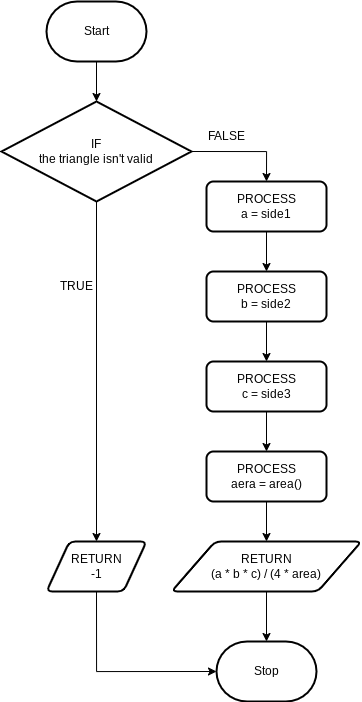

The diagram above was exported from draw.io. Its source (the exported page's mxGraphModel, read from the mxfile embedded in the PNG):
<mxGraphModel dx="1731" dy="1037" grid="1" gridSize="10" guides="1" tooltips="1" connect="1" arrows="1" fold="1" page="1" pageScale="1" pageWidth="827" pageHeight="1169" math="0" shadow="0">
  <root>
    <mxCell id="0" />
    <mxCell id="1" parent="0" />
    <mxCell id="96" style="edgeStyle=orthogonalEdgeStyle;html=1;exitX=0.5;exitY=1;exitDx=0;exitDy=0;exitPerimeter=0;entryX=0.5;entryY=0;entryDx=0;entryDy=0;entryPerimeter=0;rounded=0;" edge="1" parent="1" source="6" target="84">
      <mxGeometry relative="1" as="geometry" />
    </mxCell>
    <mxCell id="6" value="Start" style="strokeWidth=2;html=1;shape=mxgraph.flowchart.terminator;whiteSpace=wrap;" parent="1" vertex="1">
      <mxGeometry x="80" y="30" width="100" height="60" as="geometry" />
    </mxCell>
    <mxCell id="7" value="Stop" style="strokeWidth=2;html=1;shape=mxgraph.flowchart.terminator;whiteSpace=wrap;" parent="1" vertex="1">
      <mxGeometry x="250" y="670" width="100" height="60" as="geometry" />
    </mxCell>
    <mxCell id="136" style="edgeStyle=orthogonalEdgeStyle;rounded=0;html=1;exitX=0.5;exitY=1;exitDx=0;exitDy=0;exitPerimeter=0;entryX=0.5;entryY=0;entryDx=0;entryDy=0;" edge="1" parent="1" source="84" target="133">
      <mxGeometry relative="1" as="geometry" />
    </mxCell>
    <mxCell id="174" style="edgeStyle=orthogonalEdgeStyle;rounded=0;html=1;exitX=1;exitY=0.5;exitDx=0;exitDy=0;exitPerimeter=0;entryX=0.5;entryY=0;entryDx=0;entryDy=0;" edge="1" parent="1" source="84" target="168">
      <mxGeometry relative="1" as="geometry" />
    </mxCell>
    <mxCell id="84" value="IF&lt;br&gt;the triangle isn't valid" style="strokeWidth=2;html=1;shape=mxgraph.flowchart.decision;whiteSpace=wrap;" parent="1" vertex="1">
      <mxGeometry x="35" y="130" width="190" height="100" as="geometry" />
    </mxCell>
    <mxCell id="172" style="edgeStyle=orthogonalEdgeStyle;rounded=0;html=1;exitX=0.5;exitY=1;exitDx=0;exitDy=0;entryX=0;entryY=0.5;entryDx=0;entryDy=0;entryPerimeter=0;" edge="1" parent="1" source="133" target="7">
      <mxGeometry relative="1" as="geometry" />
    </mxCell>
    <mxCell id="133" value="RETURN&lt;br&gt;-1" style="shape=parallelogram;html=1;strokeWidth=2;perimeter=parallelogramPerimeter;whiteSpace=wrap;rounded=1;arcSize=12;size=0.23;" vertex="1" parent="1">
      <mxGeometry x="80" y="570" width="100" height="50" as="geometry" />
    </mxCell>
    <mxCell id="183" style="edgeStyle=orthogonalEdgeStyle;rounded=0;html=1;exitX=0.5;exitY=1;exitDx=0;exitDy=0;entryX=0.5;entryY=0;entryDx=0;entryDy=0;" edge="1" parent="1" source="137" target="182">
      <mxGeometry relative="1" as="geometry" />
    </mxCell>
    <mxCell id="137" value="PROCESS&lt;br&gt;aera = area()" style="rounded=1;whiteSpace=wrap;html=1;absoluteArcSize=1;arcSize=14;strokeWidth=2;" vertex="1" parent="1">
      <mxGeometry x="240" y="480" width="120" height="50" as="geometry" />
    </mxCell>
    <mxCell id="155" value="TRUE" style="text;html=1;strokeColor=none;fillColor=none;align=center;verticalAlign=middle;whiteSpace=wrap;rounded=0;" vertex="1" parent="1">
      <mxGeometry x="80" y="300" width="60" height="30" as="geometry" />
    </mxCell>
    <mxCell id="159" value="FALSE" style="text;html=1;strokeColor=none;fillColor=none;align=center;verticalAlign=middle;whiteSpace=wrap;rounded=0;" vertex="1" parent="1">
      <mxGeometry x="230" y="150" width="60" height="30" as="geometry" />
    </mxCell>
    <mxCell id="177" style="edgeStyle=orthogonalEdgeStyle;rounded=0;html=1;exitX=0.5;exitY=1;exitDx=0;exitDy=0;entryX=0.5;entryY=0;entryDx=0;entryDy=0;" edge="1" parent="1" source="168" target="175">
      <mxGeometry relative="1" as="geometry" />
    </mxCell>
    <mxCell id="168" value="PROCESS&lt;br&gt;a = side1" style="rounded=1;whiteSpace=wrap;html=1;absoluteArcSize=1;arcSize=14;strokeWidth=2;" vertex="1" parent="1">
      <mxGeometry x="240" y="210" width="120" height="50" as="geometry" />
    </mxCell>
    <mxCell id="178" style="edgeStyle=orthogonalEdgeStyle;rounded=0;html=1;exitX=0.5;exitY=1;exitDx=0;exitDy=0;entryX=0.5;entryY=0;entryDx=0;entryDy=0;" edge="1" parent="1" source="175" target="176">
      <mxGeometry relative="1" as="geometry" />
    </mxCell>
    <mxCell id="175" value="PROCESS&lt;br&gt;b = side2" style="rounded=1;whiteSpace=wrap;html=1;absoluteArcSize=1;arcSize=14;strokeWidth=2;" vertex="1" parent="1">
      <mxGeometry x="240" y="300" width="120" height="50" as="geometry" />
    </mxCell>
    <mxCell id="181" style="edgeStyle=orthogonalEdgeStyle;rounded=0;html=1;exitX=0.5;exitY=1;exitDx=0;exitDy=0;entryX=0.5;entryY=0;entryDx=0;entryDy=0;" edge="1" parent="1" source="176" target="137">
      <mxGeometry relative="1" as="geometry" />
    </mxCell>
    <mxCell id="176" value="PROCESS&lt;br&gt;c = side3" style="rounded=1;whiteSpace=wrap;html=1;absoluteArcSize=1;arcSize=14;strokeWidth=2;" vertex="1" parent="1">
      <mxGeometry x="240" y="390" width="120" height="50" as="geometry" />
    </mxCell>
    <mxCell id="184" style="edgeStyle=orthogonalEdgeStyle;rounded=0;html=1;exitX=0.5;exitY=1;exitDx=0;exitDy=0;entryX=0.5;entryY=0;entryDx=0;entryDy=0;entryPerimeter=0;" edge="1" parent="1" source="182" target="7">
      <mxGeometry relative="1" as="geometry" />
    </mxCell>
    <mxCell id="182" value="RETURN&lt;br&gt;(a * b * c) / (4 * area)" style="shape=parallelogram;html=1;strokeWidth=2;perimeter=parallelogramPerimeter;whiteSpace=wrap;rounded=1;arcSize=12;size=0.23;" vertex="1" parent="1">
      <mxGeometry x="205" y="570" width="190" height="50" as="geometry" />
    </mxCell>
  </root>
</mxGraphModel>